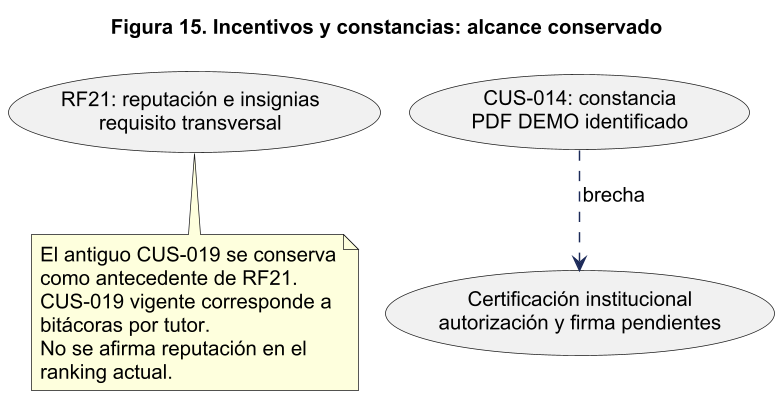

The diagram above was rendered by PlantUML. Its source (embedded in the PNG):
@startuml
!pragma layout smetana
skinparam backgroundColor white
skinparam shadowing false
skinparam defaultFontName Arial
skinparam defaultFontSize 14
skinparam ArrowColor #1C2A59
skinparam packageStyle rectangle
skinparam wrapWidth 220
skinparam maxMessageSize 260
skinparam dpi 140
title Figura 15. Incentivos y constancias: alcance conservado
usecase "RF21: reputación e insignias\nrequisito transversal" as reputacion
usecase "CUS-014: constancia\nPDF DEMO identificado" as certificado
usecase "Certificación institucional\nautorización y firma pendientes" as institucional
certificado ..> institucional : brecha
note bottom of reputacion
El antiguo CUS-019 se conserva como antecedente de RF21.
CUS-019 vigente corresponde a bitácoras por tutor.
No se afirma reputación en el ranking actual.
end note
@enduml